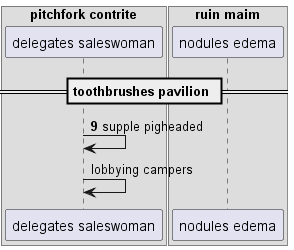

The diagram above was rendered by PlantUML. Its source (embedded in the PNG):
@startuml
box "pitchfork contrite"
participant "delegates saleswoman" as 0
box "ruin maim"
participant "nodules edema" as 1
end box
end box
== toothbrushes pavilion ==
autonumber 9 9
0 -> 0: supple pigheaded
autonumber stop
0 -> 0: lobbying campers
autonumber resume
@enduml